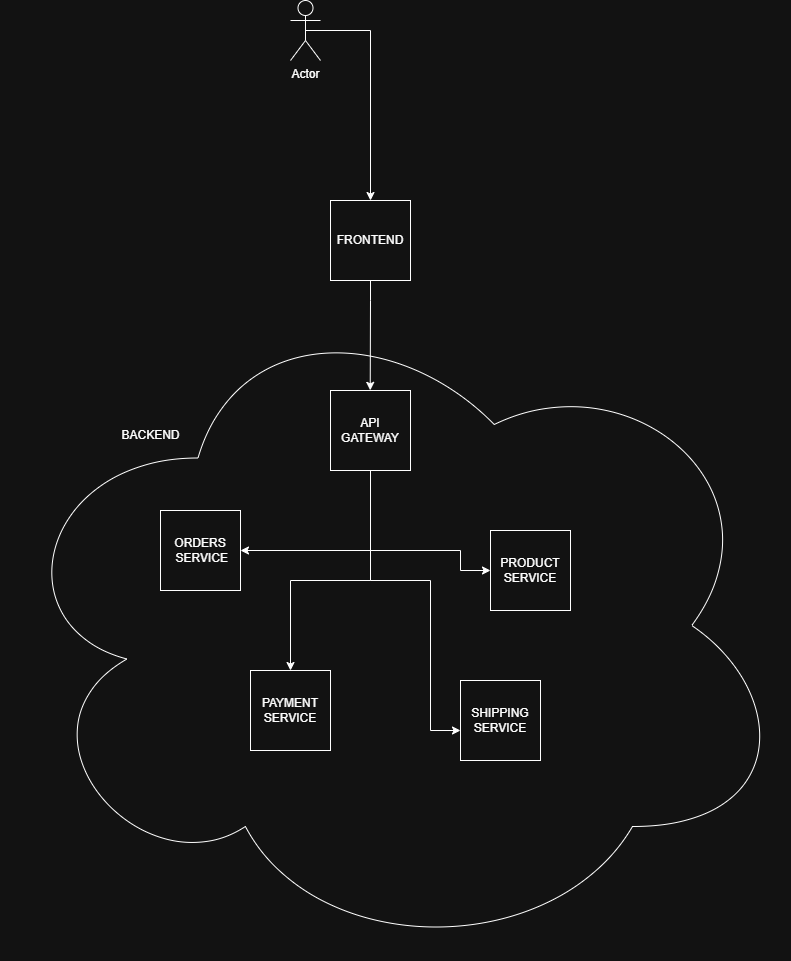

The diagram above was exported from draw.io. Its source (the exported page's mxGraphModel, read from the mxfile embedded in the PNG):
<mxGraphModel dx="2066" dy="1201" grid="1" gridSize="10" guides="1" tooltips="1" connect="1" arrows="1" fold="1" page="1" pageScale="1" pageWidth="850" pageHeight="1100" math="0" shadow="0">
  <root>
    <mxCell id="0" />
    <mxCell id="1" parent="0" />
    <mxCell id="FmvNKRHxbe6zPev-Wobm-5" value="" style="ellipse;shape=cloud;whiteSpace=wrap;html=1;fillColor=none;labelPosition=left;verticalLabelPosition=top;align=right;verticalAlign=bottom;" parent="1" vertex="1">
      <mxGeometry y="360" width="790" height="670" as="geometry" />
    </mxCell>
    <mxCell id="FmvNKRHxbe6zPev-Wobm-4" style="edgeStyle=orthogonalEdgeStyle;rounded=0;orthogonalLoop=1;jettySize=auto;html=1;exitX=0.5;exitY=0.5;exitDx=0;exitDy=0;exitPerimeter=0;entryX=0.5;entryY=0;entryDx=0;entryDy=0;" parent="1" source="FmvNKRHxbe6zPev-Wobm-1" target="FmvNKRHxbe6zPev-Wobm-2" edge="1">
      <mxGeometry relative="1" as="geometry" />
    </mxCell>
    <mxCell id="FmvNKRHxbe6zPev-Wobm-1" value="Actor" style="shape=umlActor;verticalLabelPosition=bottom;verticalAlign=top;html=1;outlineConnect=0;" parent="1" vertex="1">
      <mxGeometry x="290" y="70" width="30" height="60" as="geometry" />
    </mxCell>
    <mxCell id="FmvNKRHxbe6zPev-Wobm-2" value="FRONTEND" style="whiteSpace=wrap;html=1;aspect=fixed;" parent="1" vertex="1">
      <mxGeometry x="330" y="270" width="80" height="80" as="geometry" />
    </mxCell>
    <mxCell id="FmvNKRHxbe6zPev-Wobm-13" style="edgeStyle=orthogonalEdgeStyle;rounded=0;orthogonalLoop=1;jettySize=auto;html=1;exitX=0.5;exitY=1;exitDx=0;exitDy=0;entryX=1;entryY=0.5;entryDx=0;entryDy=0;" parent="1" source="FmvNKRHxbe6zPev-Wobm-3" target="FmvNKRHxbe6zPev-Wobm-9" edge="1">
      <mxGeometry relative="1" as="geometry">
        <Array as="points">
          <mxPoint x="370" y="620" />
        </Array>
      </mxGeometry>
    </mxCell>
    <mxCell id="FmvNKRHxbe6zPev-Wobm-14" style="edgeStyle=orthogonalEdgeStyle;rounded=0;orthogonalLoop=1;jettySize=auto;html=1;exitX=0.5;exitY=1;exitDx=0;exitDy=0;entryX=0;entryY=0.5;entryDx=0;entryDy=0;" parent="1" source="FmvNKRHxbe6zPev-Wobm-3" target="FmvNKRHxbe6zPev-Wobm-10" edge="1">
      <mxGeometry relative="1" as="geometry">
        <Array as="points">
          <mxPoint x="370" y="620" />
          <mxPoint x="460" y="620" />
          <mxPoint x="460" y="640" />
        </Array>
      </mxGeometry>
    </mxCell>
    <mxCell id="FmvNKRHxbe6zPev-Wobm-15" style="edgeStyle=orthogonalEdgeStyle;rounded=0;orthogonalLoop=1;jettySize=auto;html=1;exitX=0.5;exitY=1;exitDx=0;exitDy=0;" parent="1" source="FmvNKRHxbe6zPev-Wobm-3" target="FmvNKRHxbe6zPev-Wobm-11" edge="1">
      <mxGeometry relative="1" as="geometry">
        <Array as="points">
          <mxPoint x="370" y="650" />
          <mxPoint x="290" y="650" />
        </Array>
      </mxGeometry>
    </mxCell>
    <mxCell id="FmvNKRHxbe6zPev-Wobm-16" style="edgeStyle=orthogonalEdgeStyle;rounded=0;orthogonalLoop=1;jettySize=auto;html=1;exitX=0.5;exitY=1;exitDx=0;exitDy=0;entryX=0;entryY=0.5;entryDx=0;entryDy=0;" parent="1" edge="1">
      <mxGeometry relative="1" as="geometry">
        <mxPoint x="370" y="550" as="sourcePoint" />
        <mxPoint x="460" y="800" as="targetPoint" />
        <Array as="points">
          <mxPoint x="370" y="650" />
          <mxPoint x="430" y="650" />
          <mxPoint x="430" y="800" />
        </Array>
      </mxGeometry>
    </mxCell>
    <mxCell id="FmvNKRHxbe6zPev-Wobm-3" value="API GATEWAY" style="whiteSpace=wrap;html=1;aspect=fixed;" parent="1" vertex="1">
      <mxGeometry x="330" y="460" width="80" height="80" as="geometry" />
    </mxCell>
    <mxCell id="FmvNKRHxbe6zPev-Wobm-7" value="BACKEND" style="text;html=1;align=center;verticalAlign=middle;resizable=0;points=[];autosize=1;strokeColor=none;fillColor=none;" parent="1" vertex="1">
      <mxGeometry x="110" y="490" width="80" height="30" as="geometry" />
    </mxCell>
    <mxCell id="FmvNKRHxbe6zPev-Wobm-8" style="edgeStyle=orthogonalEdgeStyle;rounded=0;orthogonalLoop=1;jettySize=auto;html=1;exitX=0.5;exitY=1;exitDx=0;exitDy=0;entryX=0.468;entryY=0.149;entryDx=0;entryDy=0;entryPerimeter=0;" parent="1" source="FmvNKRHxbe6zPev-Wobm-2" target="FmvNKRHxbe6zPev-Wobm-5" edge="1">
      <mxGeometry relative="1" as="geometry" />
    </mxCell>
    <mxCell id="FmvNKRHxbe6zPev-Wobm-9" value="ORDERS&lt;div&gt;&lt;span style=&quot;background-color: transparent; color: light-dark(rgb(0, 0, 0), rgb(255, 255, 255));&quot;&gt;&amp;nbsp;SERVICE&lt;/span&gt;&lt;/div&gt;" style="whiteSpace=wrap;html=1;aspect=fixed;" parent="1" vertex="1">
      <mxGeometry x="160" y="580" width="80" height="80" as="geometry" />
    </mxCell>
    <mxCell id="FmvNKRHxbe6zPev-Wobm-10" value="PRODUCT SERVICE" style="whiteSpace=wrap;html=1;aspect=fixed;" parent="1" vertex="1">
      <mxGeometry x="490" y="600" width="80" height="80" as="geometry" />
    </mxCell>
    <mxCell id="FmvNKRHxbe6zPev-Wobm-11" value="PAYMENT SERVICE" style="whiteSpace=wrap;html=1;aspect=fixed;" parent="1" vertex="1">
      <mxGeometry x="250" y="740" width="80" height="80" as="geometry" />
    </mxCell>
    <mxCell id="FmvNKRHxbe6zPev-Wobm-12" value="SHIPPING SERVICE" style="whiteSpace=wrap;html=1;aspect=fixed;" parent="1" vertex="1">
      <mxGeometry x="460" y="750" width="80" height="80" as="geometry" />
    </mxCell>
  </root>
</mxGraphModel>